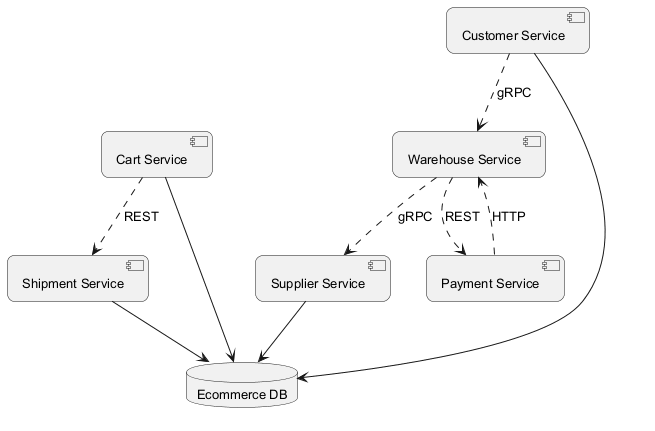

The diagram above was rendered by PlantUML. Its source (embedded in the PNG):
@startuml
skinparam backgroundColor #FFFFFF
skinparam roundCorner 15
skinparam defaultFontSize 13
component "Supplier Service" as C_SupplierService
component "Shipment Service" as C_ShipmentService
component "Cart Service" as C_CartService
component "Warehouse Service" as C_WarehouseService
component "Customer Service" as C_CustomerService
component "Payment Service" as C_PaymentService
database "Ecommerce DB" as DB_ecommerce
C_SupplierService --> DB_ecommerce
C_ShipmentService --> DB_ecommerce
C_CartService --> DB_ecommerce
C_CustomerService --> DB_ecommerce
C_CartService ..> C_ShipmentService : REST
C_CustomerService ..> C_WarehouseService : gRPC
C_PaymentService ..> C_WarehouseService : HTTP
C_WarehouseService ..> C_PaymentService : REST
C_WarehouseService ..> C_SupplierService : gRPC
@enduml